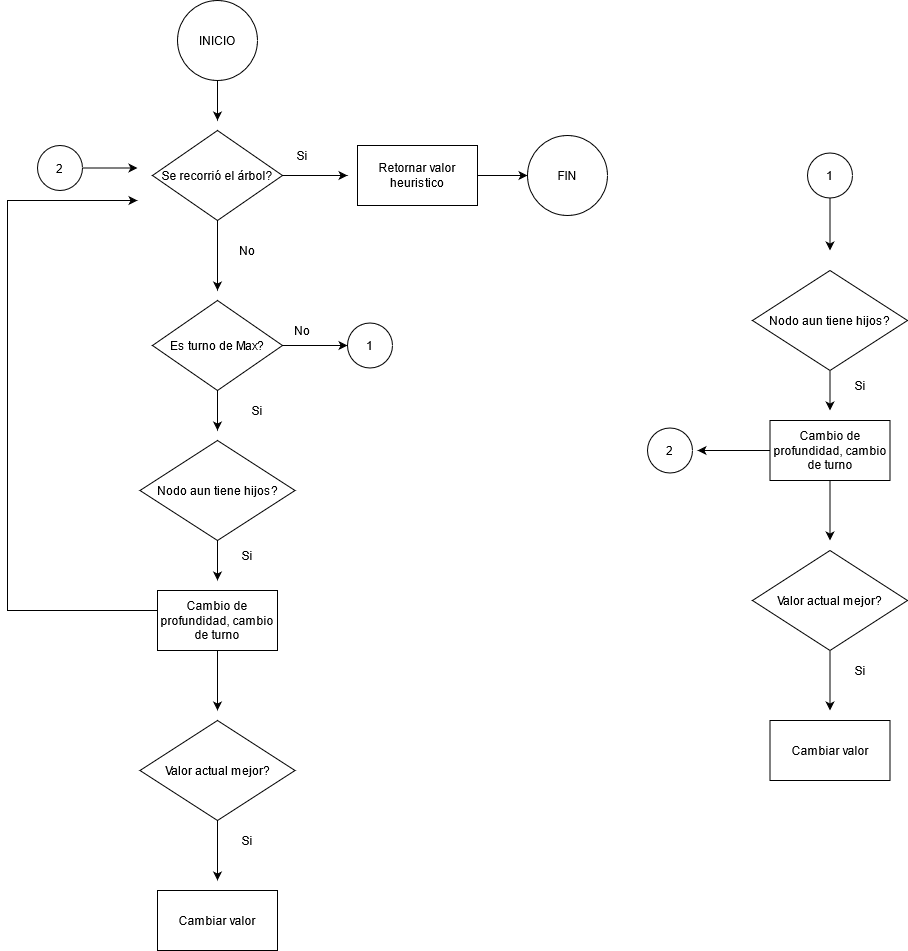

The diagram above was exported from draw.io. Its source (the exported page's mxGraphModel, read from the mxfile embedded in the PNG):
<mxGraphModel dx="1422" dy="763" grid="1" gridSize="10" guides="1" tooltips="1" connect="1" arrows="1" fold="1" page="1" pageScale="1" pageWidth="850" pageHeight="1100" math="0" shadow="0">
  <root>
    <mxCell id="0" />
    <mxCell id="1" parent="0" />
    <mxCell id="izqNwq16Du6t5JvYjXIu-4" style="edgeStyle=orthogonalEdgeStyle;rounded=0;orthogonalLoop=1;jettySize=auto;html=1;" edge="1" parent="1" source="izqNwq16Du6t5JvYjXIu-1">
      <mxGeometry relative="1" as="geometry">
        <mxPoint x="400" y="260" as="targetPoint" />
      </mxGeometry>
    </mxCell>
    <mxCell id="izqNwq16Du6t5JvYjXIu-1" value="INICIO" style="ellipse;whiteSpace=wrap;html=1;aspect=fixed;" vertex="1" parent="1">
      <mxGeometry x="360" y="140" width="80" height="80" as="geometry" />
    </mxCell>
    <mxCell id="izqNwq16Du6t5JvYjXIu-5" style="edgeStyle=orthogonalEdgeStyle;rounded=0;orthogonalLoop=1;jettySize=auto;html=1;" edge="1" parent="1" source="izqNwq16Du6t5JvYjXIu-3">
      <mxGeometry relative="1" as="geometry">
        <mxPoint x="400" y="430" as="targetPoint" />
      </mxGeometry>
    </mxCell>
    <mxCell id="izqNwq16Du6t5JvYjXIu-6" style="edgeStyle=orthogonalEdgeStyle;rounded=0;orthogonalLoop=1;jettySize=auto;html=1;" edge="1" parent="1" source="izqNwq16Du6t5JvYjXIu-3">
      <mxGeometry relative="1" as="geometry">
        <mxPoint x="530" y="315" as="targetPoint" />
      </mxGeometry>
    </mxCell>
    <mxCell id="izqNwq16Du6t5JvYjXIu-3" value="Se recorrió el árbol?" style="rhombus;whiteSpace=wrap;html=1;" vertex="1" parent="1">
      <mxGeometry x="335" y="270" width="130" height="90" as="geometry" />
    </mxCell>
    <mxCell id="izqNwq16Du6t5JvYjXIu-33" style="edgeStyle=orthogonalEdgeStyle;rounded=0;orthogonalLoop=1;jettySize=auto;html=1;" edge="1" parent="1" source="izqNwq16Du6t5JvYjXIu-7">
      <mxGeometry relative="1" as="geometry">
        <mxPoint x="710" y="315" as="targetPoint" />
      </mxGeometry>
    </mxCell>
    <mxCell id="izqNwq16Du6t5JvYjXIu-7" value="Retornar valor heuristico" style="rounded=0;whiteSpace=wrap;html=1;" vertex="1" parent="1">
      <mxGeometry x="540" y="285" width="120" height="60" as="geometry" />
    </mxCell>
    <mxCell id="izqNwq16Du6t5JvYjXIu-16" style="edgeStyle=orthogonalEdgeStyle;rounded=0;orthogonalLoop=1;jettySize=auto;html=1;" edge="1" parent="1" source="izqNwq16Du6t5JvYjXIu-8">
      <mxGeometry relative="1" as="geometry">
        <mxPoint x="400" y="570" as="targetPoint" />
      </mxGeometry>
    </mxCell>
    <mxCell id="izqNwq16Du6t5JvYjXIu-23" style="edgeStyle=orthogonalEdgeStyle;rounded=0;orthogonalLoop=1;jettySize=auto;html=1;" edge="1" parent="1" source="izqNwq16Du6t5JvYjXIu-8">
      <mxGeometry relative="1" as="geometry">
        <mxPoint x="530" y="485" as="targetPoint" />
      </mxGeometry>
    </mxCell>
    <mxCell id="izqNwq16Du6t5JvYjXIu-8" value="Es turno de Max?" style="rhombus;whiteSpace=wrap;html=1;" vertex="1" parent="1">
      <mxGeometry x="335" y="440" width="130" height="90" as="geometry" />
    </mxCell>
    <mxCell id="izqNwq16Du6t5JvYjXIu-9" value="Si" style="text;html=1;strokeColor=none;fillColor=none;align=center;verticalAlign=middle;whiteSpace=wrap;rounded=0;" vertex="1" parent="1">
      <mxGeometry x="465" y="285" width="40" height="20" as="geometry" />
    </mxCell>
    <mxCell id="izqNwq16Du6t5JvYjXIu-21" style="edgeStyle=orthogonalEdgeStyle;rounded=0;orthogonalLoop=1;jettySize=auto;html=1;" edge="1" parent="1" source="izqNwq16Du6t5JvYjXIu-13">
      <mxGeometry relative="1" as="geometry">
        <mxPoint x="320" y="340" as="targetPoint" />
        <Array as="points">
          <mxPoint x="190" y="750" />
          <mxPoint x="190" y="340" />
          <mxPoint x="320" y="340" />
        </Array>
      </mxGeometry>
    </mxCell>
    <mxCell id="izqNwq16Du6t5JvYjXIu-28" style="edgeStyle=orthogonalEdgeStyle;rounded=0;orthogonalLoop=1;jettySize=auto;html=1;" edge="1" parent="1" source="izqNwq16Du6t5JvYjXIu-13">
      <mxGeometry relative="1" as="geometry">
        <mxPoint x="400" y="850" as="targetPoint" />
      </mxGeometry>
    </mxCell>
    <mxCell id="izqNwq16Du6t5JvYjXIu-13" value="Cambio de profundidad, cambio de turno" style="rounded=0;whiteSpace=wrap;html=1;" vertex="1" parent="1">
      <mxGeometry x="340" y="730" width="120" height="60" as="geometry" />
    </mxCell>
    <mxCell id="izqNwq16Du6t5JvYjXIu-19" style="edgeStyle=orthogonalEdgeStyle;rounded=0;orthogonalLoop=1;jettySize=auto;html=1;" edge="1" parent="1" source="izqNwq16Du6t5JvYjXIu-14">
      <mxGeometry relative="1" as="geometry">
        <mxPoint x="400" y="720" as="targetPoint" />
      </mxGeometry>
    </mxCell>
    <mxCell id="izqNwq16Du6t5JvYjXIu-14" value="Nodo aun tiene hijos?" style="rhombus;whiteSpace=wrap;html=1;" vertex="1" parent="1">
      <mxGeometry x="322.5" y="580" width="155" height="100" as="geometry" />
    </mxCell>
    <mxCell id="izqNwq16Du6t5JvYjXIu-15" value="Si" style="text;html=1;strokeColor=none;fillColor=none;align=center;verticalAlign=middle;whiteSpace=wrap;rounded=0;" vertex="1" parent="1">
      <mxGeometry x="410" y="970" width="40" height="20" as="geometry" />
    </mxCell>
    <mxCell id="izqNwq16Du6t5JvYjXIu-30" style="edgeStyle=orthogonalEdgeStyle;rounded=0;orthogonalLoop=1;jettySize=auto;html=1;" edge="1" parent="1" source="izqNwq16Du6t5JvYjXIu-18">
      <mxGeometry relative="1" as="geometry">
        <mxPoint x="400" y="1020" as="targetPoint" />
      </mxGeometry>
    </mxCell>
    <mxCell id="izqNwq16Du6t5JvYjXIu-18" value="Valor actual mejor?" style="rhombus;whiteSpace=wrap;html=1;" vertex="1" parent="1">
      <mxGeometry x="322.5" y="860" width="155" height="100" as="geometry" />
    </mxCell>
    <mxCell id="izqNwq16Du6t5JvYjXIu-22" value="&lt;div&gt;Si&lt;/div&gt;" style="text;html=1;strokeColor=none;fillColor=none;align=center;verticalAlign=middle;whiteSpace=wrap;rounded=0;" vertex="1" parent="1">
      <mxGeometry x="420" y="540" width="40" height="20" as="geometry" />
    </mxCell>
    <mxCell id="izqNwq16Du6t5JvYjXIu-24" value="1" style="ellipse;whiteSpace=wrap;html=1;aspect=fixed;" vertex="1" parent="1">
      <mxGeometry x="530" y="462.5" width="45" height="45" as="geometry" />
    </mxCell>
    <mxCell id="izqNwq16Du6t5JvYjXIu-25" value="No" style="text;html=1;strokeColor=none;fillColor=none;align=center;verticalAlign=middle;whiteSpace=wrap;rounded=0;" vertex="1" parent="1">
      <mxGeometry x="410" y="380" width="40" height="20" as="geometry" />
    </mxCell>
    <mxCell id="izqNwq16Du6t5JvYjXIu-26" value="No" style="text;html=1;strokeColor=none;fillColor=none;align=center;verticalAlign=middle;whiteSpace=wrap;rounded=0;" vertex="1" parent="1">
      <mxGeometry x="465" y="460" width="40" height="20" as="geometry" />
    </mxCell>
    <mxCell id="izqNwq16Du6t5JvYjXIu-27" value="&lt;div&gt;Si&lt;/div&gt;" style="text;html=1;strokeColor=none;fillColor=none;align=center;verticalAlign=middle;whiteSpace=wrap;rounded=0;" vertex="1" parent="1">
      <mxGeometry x="410" y="685" width="40" height="20" as="geometry" />
    </mxCell>
    <mxCell id="izqNwq16Du6t5JvYjXIu-29" value="Cambiar valor" style="rounded=0;whiteSpace=wrap;html=1;" vertex="1" parent="1">
      <mxGeometry x="340" y="1030" width="120" height="60" as="geometry" />
    </mxCell>
    <mxCell id="izqNwq16Du6t5JvYjXIu-36" style="edgeStyle=orthogonalEdgeStyle;rounded=0;orthogonalLoop=1;jettySize=auto;html=1;" edge="1" parent="1" source="izqNwq16Du6t5JvYjXIu-32">
      <mxGeometry relative="1" as="geometry">
        <mxPoint x="1012.5" y="390" as="targetPoint" />
      </mxGeometry>
    </mxCell>
    <mxCell id="izqNwq16Du6t5JvYjXIu-32" value="1" style="ellipse;whiteSpace=wrap;html=1;aspect=fixed;" vertex="1" parent="1">
      <mxGeometry x="990" y="292.5" width="45" height="45" as="geometry" />
    </mxCell>
    <mxCell id="izqNwq16Du6t5JvYjXIu-34" value="FIN" style="ellipse;whiteSpace=wrap;html=1;aspect=fixed;" vertex="1" parent="1">
      <mxGeometry x="710" y="275" width="80" height="80" as="geometry" />
    </mxCell>
    <mxCell id="izqNwq16Du6t5JvYjXIu-37" style="edgeStyle=orthogonalEdgeStyle;rounded=0;orthogonalLoop=1;jettySize=auto;html=1;" edge="1" source="izqNwq16Du6t5JvYjXIu-38" parent="1">
      <mxGeometry relative="1" as="geometry">
        <mxPoint x="1012.5" y="680" as="targetPoint" />
      </mxGeometry>
    </mxCell>
    <mxCell id="izqNwq16Du6t5JvYjXIu-46" style="edgeStyle=orthogonalEdgeStyle;rounded=0;orthogonalLoop=1;jettySize=auto;html=1;" edge="1" parent="1" source="izqNwq16Du6t5JvYjXIu-38">
      <mxGeometry relative="1" as="geometry">
        <mxPoint x="880" y="590" as="targetPoint" />
      </mxGeometry>
    </mxCell>
    <mxCell id="izqNwq16Du6t5JvYjXIu-38" value="Cambio de profundidad, cambio de turno" style="rounded=0;whiteSpace=wrap;html=1;" vertex="1" parent="1">
      <mxGeometry x="952.5" y="560" width="120" height="60" as="geometry" />
    </mxCell>
    <mxCell id="izqNwq16Du6t5JvYjXIu-39" style="edgeStyle=orthogonalEdgeStyle;rounded=0;orthogonalLoop=1;jettySize=auto;html=1;" edge="1" source="izqNwq16Du6t5JvYjXIu-40" parent="1">
      <mxGeometry relative="1" as="geometry">
        <mxPoint x="1012.5" y="550" as="targetPoint" />
      </mxGeometry>
    </mxCell>
    <mxCell id="izqNwq16Du6t5JvYjXIu-40" value="Nodo aun tiene hijos?" style="rhombus;whiteSpace=wrap;html=1;" vertex="1" parent="1">
      <mxGeometry x="935" y="410" width="155" height="100" as="geometry" />
    </mxCell>
    <mxCell id="izqNwq16Du6t5JvYjXIu-41" value="Si" style="text;html=1;strokeColor=none;fillColor=none;align=center;verticalAlign=middle;whiteSpace=wrap;rounded=0;" vertex="1" parent="1">
      <mxGeometry x="1022.5" y="800" width="40" height="20" as="geometry" />
    </mxCell>
    <mxCell id="izqNwq16Du6t5JvYjXIu-42" style="edgeStyle=orthogonalEdgeStyle;rounded=0;orthogonalLoop=1;jettySize=auto;html=1;" edge="1" source="izqNwq16Du6t5JvYjXIu-43" parent="1">
      <mxGeometry relative="1" as="geometry">
        <mxPoint x="1012.5" y="850" as="targetPoint" />
      </mxGeometry>
    </mxCell>
    <mxCell id="izqNwq16Du6t5JvYjXIu-43" value="Valor actual mejor?" style="rhombus;whiteSpace=wrap;html=1;" vertex="1" parent="1">
      <mxGeometry x="935" y="690" width="155" height="100" as="geometry" />
    </mxCell>
    <mxCell id="izqNwq16Du6t5JvYjXIu-44" value="&lt;div&gt;Si&lt;/div&gt;" style="text;html=1;strokeColor=none;fillColor=none;align=center;verticalAlign=middle;whiteSpace=wrap;rounded=0;" vertex="1" parent="1">
      <mxGeometry x="1022.5" y="515" width="40" height="20" as="geometry" />
    </mxCell>
    <mxCell id="izqNwq16Du6t5JvYjXIu-45" value="Cambiar valor" style="rounded=0;whiteSpace=wrap;html=1;" vertex="1" parent="1">
      <mxGeometry x="952.5" y="860" width="120" height="60" as="geometry" />
    </mxCell>
    <mxCell id="izqNwq16Du6t5JvYjXIu-47" value="2" style="ellipse;whiteSpace=wrap;html=1;aspect=fixed;" vertex="1" parent="1">
      <mxGeometry x="830" y="567.5" width="45" height="45" as="geometry" />
    </mxCell>
    <mxCell id="izqNwq16Du6t5JvYjXIu-49" style="edgeStyle=orthogonalEdgeStyle;rounded=0;orthogonalLoop=1;jettySize=auto;html=1;" edge="1" parent="1" source="izqNwq16Du6t5JvYjXIu-48">
      <mxGeometry relative="1" as="geometry">
        <mxPoint x="320" y="307.5" as="targetPoint" />
      </mxGeometry>
    </mxCell>
    <mxCell id="izqNwq16Du6t5JvYjXIu-48" value="2" style="ellipse;whiteSpace=wrap;html=1;aspect=fixed;" vertex="1" parent="1">
      <mxGeometry x="220" y="285" width="45" height="45" as="geometry" />
    </mxCell>
  </root>
</mxGraphModel>